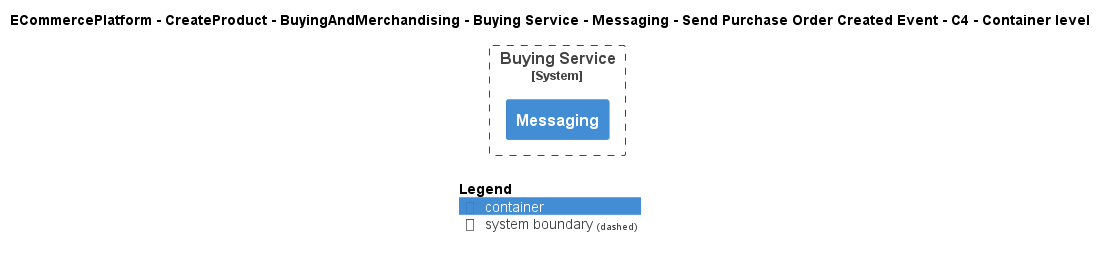

The diagram above was rendered by PlantUML. Its source (embedded in the PNG):
@startuml
!include ..\..\..\..\..\..\..\..\..\.c4s\C4_Container.puml

AddElementTag("c4interflow:lifecycle:new", $bgColor=green, $fontColor=#ffffff, $borderColor=green, $shadowing="False")
AddElementTag("c4interflow:lifecycle:changed", $bgColor=orange, $fontColor=#ffffff, $borderColor=orange, $shadowing="False")
AddElementTag("c4interflow:lifecycle:removed", $bgColor=red, $fontColor=#ffffff, $borderColor=red, $shadowing="False")

AddRelTag("c4interflow:lifecycle:new", $textColor=green, $lineColor=green)
AddRelTag("c4interflow:lifecycle:changed", $textColor=orange, $lineColor=orange)
AddRelTag("c4interflow:lifecycle:removed", $textColor=red, $lineColor=red)

SHOW_PERSON_PORTRAIT()
LAYOUT_TOP_DOWN()

skinparam linetype polyline

title ECommercePlatform - CreateProduct - BuyingAndMerchandising - Buying Service - Messaging - Send Purchase Order Created Event - C4 - Container level


System_Boundary(ECommercePlatform.CreateProduct.BuyingAndMerchandising.SoftwareSystems.BuyingService, "Buying Service") {
    Container(ECommercePlatform.CreateProduct.BuyingAndMerchandising.SoftwareSystems.BuyingService.Containers.Messaging, "Messaging", "", "")
}



SHOW_LEGEND()
@enduml